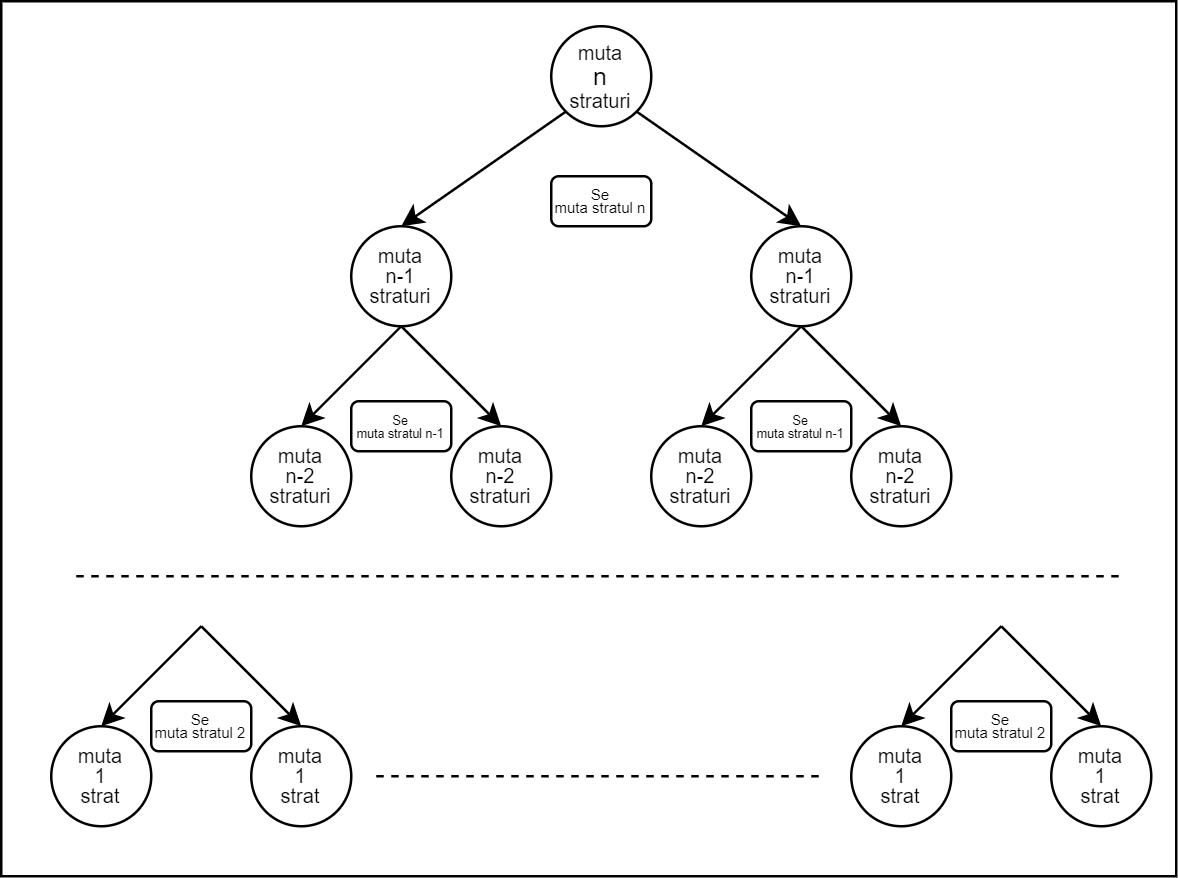

The diagram above was exported from draw.io. Its source (the exported page's mxGraphModel, read from the mxfile embedded in the PNG):
<mxGraphModel dx="593" dy="353" grid="1" gridSize="10" guides="1" tooltips="1" connect="1" arrows="1" fold="1" page="1" pageScale="1" pageWidth="850" pageHeight="1100" math="0" shadow="0">
  <root>
    <mxCell id="0" />
    <mxCell id="1" parent="0" />
    <mxCell id="fKY5tS_vrgVUS2k8xH6p-82" value="" style="rounded=0;whiteSpace=wrap;html=1;strokeWidth=1;" vertex="1" parent="1">
      <mxGeometry x="140" y="70" width="470" height="350" as="geometry" />
    </mxCell>
    <mxCell id="fKY5tS_vrgVUS2k8xH6p-1" value="&lt;p style=&quot;line-height: 80%&quot;&gt;&lt;span style=&quot;font-size: 8px&quot;&gt;muta&lt;br&gt;&lt;/span&gt;&lt;span&gt;&lt;font size=&quot;1&quot;&gt;n&lt;/font&gt;&lt;br&gt;&lt;/span&gt;&lt;span&gt;&lt;font style=&quot;font-size: 8px&quot;&gt;straturi&lt;/font&gt;&lt;/span&gt;&lt;/p&gt;" style="ellipse;whiteSpace=wrap;html=1;aspect=fixed;align=center;strokeWidth=1;" vertex="1" parent="1">
      <mxGeometry x="360" y="80" width="40" height="40" as="geometry" />
    </mxCell>
    <mxCell id="fKY5tS_vrgVUS2k8xH6p-2" value="" style="endArrow=classic;html=1;exitX=0;exitY=1;exitDx=0;exitDy=0;entryX=0.5;entryY=0;entryDx=0;entryDy=0;strokeWidth=1;" edge="1" parent="1" source="fKY5tS_vrgVUS2k8xH6p-1" target="fKY5tS_vrgVUS2k8xH6p-7">
      <mxGeometry width="50" height="50" relative="1" as="geometry">
        <mxPoint x="380" y="260" as="sourcePoint" />
        <mxPoint x="370" y="160" as="targetPoint" />
      </mxGeometry>
    </mxCell>
    <mxCell id="fKY5tS_vrgVUS2k8xH6p-3" value="" style="endArrow=classic;html=1;exitX=1;exitY=1;exitDx=0;exitDy=0;entryX=0.5;entryY=0;entryDx=0;entryDy=0;strokeWidth=1;" edge="1" parent="1" source="fKY5tS_vrgVUS2k8xH6p-1">
      <mxGeometry width="50" height="50" relative="1" as="geometry">
        <mxPoint x="370" y="190" as="sourcePoint" />
        <mxPoint x="460" y="160" as="targetPoint" />
      </mxGeometry>
    </mxCell>
    <mxCell id="fKY5tS_vrgVUS2k8xH6p-7" value="&lt;p style=&quot;line-height: 100% ; font-size: 8px&quot;&gt;&lt;span&gt;muta&lt;br&gt;&lt;/span&gt;&lt;span&gt;n-1&lt;br&gt;&lt;/span&gt;&lt;span&gt;&lt;font style=&quot;font-size: 8px&quot;&gt;straturi&lt;/font&gt;&lt;/span&gt;&lt;/p&gt;" style="ellipse;whiteSpace=wrap;html=1;aspect=fixed;strokeWidth=1;" vertex="1" parent="1">
      <mxGeometry x="280" y="160" width="40" height="40" as="geometry" />
    </mxCell>
    <mxCell id="fKY5tS_vrgVUS2k8xH6p-14" value="" style="endArrow=classic;html=1;exitX=0.5;exitY=1;exitDx=0;exitDy=0;entryX=0.5;entryY=0;entryDx=0;entryDy=0;strokeWidth=1;" edge="1" parent="1" source="fKY5tS_vrgVUS2k8xH6p-7">
      <mxGeometry width="50" height="50" relative="1" as="geometry">
        <mxPoint x="300" y="260" as="sourcePoint" />
        <mxPoint x="260" y="240" as="targetPoint" />
      </mxGeometry>
    </mxCell>
    <mxCell id="fKY5tS_vrgVUS2k8xH6p-16" value="" style="endArrow=classic;html=1;entryX=0.5;entryY=0;entryDx=0;entryDy=0;exitX=0.5;exitY=1;exitDx=0;exitDy=0;strokeWidth=1;" edge="1" parent="1">
      <mxGeometry width="50" height="50" relative="1" as="geometry">
        <mxPoint x="460" y="200" as="sourcePoint" />
        <mxPoint x="420" y="240" as="targetPoint" />
      </mxGeometry>
    </mxCell>
    <mxCell id="fKY5tS_vrgVUS2k8xH6p-17" value="" style="endArrow=classic;html=1;entryX=0.5;entryY=0;entryDx=0;entryDy=0;exitX=0.5;exitY=1;exitDx=0;exitDy=0;strokeWidth=1;" edge="1" parent="1" source="fKY5tS_vrgVUS2k8xH6p-7">
      <mxGeometry width="50" height="50" relative="1" as="geometry">
        <mxPoint x="300" y="202" as="sourcePoint" />
        <mxPoint x="340" y="240" as="targetPoint" />
      </mxGeometry>
    </mxCell>
    <mxCell id="fKY5tS_vrgVUS2k8xH6p-18" value="" style="endArrow=classic;html=1;entryX=0.5;entryY=0;entryDx=0;entryDy=0;exitX=0.5;exitY=1;exitDx=0;exitDy=0;strokeWidth=1;" edge="1" parent="1">
      <mxGeometry width="50" height="50" relative="1" as="geometry">
        <mxPoint x="460" y="200" as="sourcePoint" />
        <mxPoint x="500" y="240" as="targetPoint" />
      </mxGeometry>
    </mxCell>
    <mxCell id="fKY5tS_vrgVUS2k8xH6p-21" value="" style="endArrow=none;dashed=1;html=1;strokeWidth=1;" edge="1" parent="1">
      <mxGeometry width="50" height="50" relative="1" as="geometry">
        <mxPoint x="170" y="300" as="sourcePoint" />
        <mxPoint x="590" y="300" as="targetPoint" />
      </mxGeometry>
    </mxCell>
    <mxCell id="fKY5tS_vrgVUS2k8xH6p-27" value="" style="endArrow=classic;html=1;entryX=0.5;entryY=0;entryDx=0;entryDy=0;strokeWidth=1;" edge="1" parent="1">
      <mxGeometry width="50" height="50" relative="1" as="geometry">
        <mxPoint x="220" y="320" as="sourcePoint" />
        <mxPoint x="180" y="360" as="targetPoint" />
      </mxGeometry>
    </mxCell>
    <mxCell id="fKY5tS_vrgVUS2k8xH6p-28" value="" style="endArrow=classic;html=1;entryX=0.5;entryY=0;entryDx=0;entryDy=0;strokeWidth=1;" edge="1" parent="1">
      <mxGeometry width="50" height="50" relative="1" as="geometry">
        <mxPoint x="220" y="320" as="sourcePoint" />
        <mxPoint x="260" y="360" as="targetPoint" />
      </mxGeometry>
    </mxCell>
    <mxCell id="fKY5tS_vrgVUS2k8xH6p-31" value="" style="endArrow=classic;html=1;entryX=0.5;entryY=0;entryDx=0;entryDy=0;strokeWidth=1;" edge="1" parent="1">
      <mxGeometry width="50" height="50" relative="1" as="geometry">
        <mxPoint x="540" y="320" as="sourcePoint" />
        <mxPoint x="500" y="360" as="targetPoint" />
      </mxGeometry>
    </mxCell>
    <mxCell id="fKY5tS_vrgVUS2k8xH6p-32" value="" style="endArrow=classic;html=1;entryX=0.5;entryY=0;entryDx=0;entryDy=0;strokeWidth=1;" edge="1" parent="1">
      <mxGeometry width="50" height="50" relative="1" as="geometry">
        <mxPoint x="540" y="320" as="sourcePoint" />
        <mxPoint x="580" y="360" as="targetPoint" />
      </mxGeometry>
    </mxCell>
    <mxCell id="fKY5tS_vrgVUS2k8xH6p-35" value="&lt;font style=&quot;font-size: 6px&quot;&gt;muta stratul n&lt;/font&gt;" style="rounded=1;whiteSpace=wrap;html=1;strokeWidth=1;" vertex="1" parent="1">
      <mxGeometry x="360" y="140" width="40" height="20" as="geometry" />
    </mxCell>
    <mxCell id="fKY5tS_vrgVUS2k8xH6p-43" value="&lt;p style=&quot;line-height: 100% ; font-size: 8px&quot;&gt;&lt;span&gt;muta&lt;br&gt;&lt;/span&gt;&lt;span&gt;n-1&lt;br&gt;&lt;/span&gt;&lt;span&gt;&lt;font style=&quot;font-size: 8px&quot;&gt;straturi&lt;/font&gt;&lt;/span&gt;&lt;/p&gt;" style="ellipse;whiteSpace=wrap;html=1;aspect=fixed;strokeWidth=1;" vertex="1" parent="1">
      <mxGeometry x="440" y="160" width="40" height="40" as="geometry" />
    </mxCell>
    <mxCell id="fKY5tS_vrgVUS2k8xH6p-44" value="&lt;p style=&quot;line-height: 100% ; font-size: 8px&quot;&gt;&lt;span&gt;muta&lt;br&gt;&lt;/span&gt;&lt;span&gt;n-2&lt;br&gt;&lt;/span&gt;&lt;span&gt;&lt;font style=&quot;font-size: 8px&quot;&gt;straturi&lt;/font&gt;&lt;/span&gt;&lt;/p&gt;" style="ellipse;whiteSpace=wrap;html=1;aspect=fixed;strokeWidth=1;" vertex="1" parent="1">
      <mxGeometry x="240" y="240" width="40" height="40" as="geometry" />
    </mxCell>
    <mxCell id="fKY5tS_vrgVUS2k8xH6p-45" value="&lt;p style=&quot;line-height: 100% ; font-size: 8px&quot;&gt;&lt;span&gt;muta&lt;br&gt;&lt;/span&gt;&lt;span&gt;n-2&lt;br&gt;&lt;/span&gt;&lt;span&gt;&lt;font style=&quot;font-size: 8px&quot;&gt;straturi&lt;/font&gt;&lt;/span&gt;&lt;/p&gt;" style="ellipse;whiteSpace=wrap;html=1;aspect=fixed;strokeWidth=1;" vertex="1" parent="1">
      <mxGeometry x="320" y="240" width="40" height="40" as="geometry" />
    </mxCell>
    <mxCell id="fKY5tS_vrgVUS2k8xH6p-46" value="&lt;p style=&quot;line-height: 100% ; font-size: 8px&quot;&gt;&lt;span&gt;muta&lt;br&gt;&lt;/span&gt;&lt;span&gt;n-2&lt;br&gt;&lt;/span&gt;&lt;span&gt;&lt;font style=&quot;font-size: 8px&quot;&gt;straturi&lt;/font&gt;&lt;/span&gt;&lt;/p&gt;" style="ellipse;whiteSpace=wrap;html=1;aspect=fixed;strokeWidth=1;" vertex="1" parent="1">
      <mxGeometry x="480" y="240" width="40" height="40" as="geometry" />
    </mxCell>
    <mxCell id="fKY5tS_vrgVUS2k8xH6p-47" value="&lt;p style=&quot;line-height: 100% ; font-size: 8px&quot;&gt;&lt;span&gt;muta&lt;br&gt;&lt;/span&gt;&lt;span&gt;n-2&lt;br&gt;&lt;/span&gt;&lt;span&gt;&lt;font style=&quot;font-size: 8px&quot;&gt;straturi&lt;/font&gt;&lt;/span&gt;&lt;/p&gt;" style="ellipse;whiteSpace=wrap;html=1;aspect=fixed;strokeWidth=1;" vertex="1" parent="1">
      <mxGeometry x="400" y="240" width="40" height="40" as="geometry" />
    </mxCell>
    <mxCell id="fKY5tS_vrgVUS2k8xH6p-48" value="&lt;p style=&quot;line-height: 100% ; font-size: 8px&quot;&gt;&lt;span&gt;muta&lt;br&gt;&lt;/span&gt;&lt;span&gt;1&lt;br&gt;&lt;/span&gt;&lt;span&gt;&lt;font style=&quot;font-size: 8px&quot;&gt;strat&lt;/font&gt;&lt;/span&gt;&lt;/p&gt;" style="ellipse;whiteSpace=wrap;html=1;aspect=fixed;strokeWidth=1;" vertex="1" parent="1">
      <mxGeometry x="160" y="360" width="40" height="40" as="geometry" />
    </mxCell>
    <mxCell id="fKY5tS_vrgVUS2k8xH6p-49" value="&lt;p style=&quot;line-height: 100% ; font-size: 8px&quot;&gt;&lt;span&gt;muta&lt;br&gt;&lt;/span&gt;&lt;span&gt;1&lt;br&gt;&lt;/span&gt;&lt;span&gt;&lt;font style=&quot;font-size: 8px&quot;&gt;strat&lt;/font&gt;&lt;/span&gt;&lt;/p&gt;" style="ellipse;whiteSpace=wrap;html=1;aspect=fixed;strokeWidth=1;" vertex="1" parent="1">
      <mxGeometry x="560" y="360" width="40" height="40" as="geometry" />
    </mxCell>
    <mxCell id="fKY5tS_vrgVUS2k8xH6p-50" value="&lt;p style=&quot;line-height: 100% ; font-size: 8px&quot;&gt;&lt;span&gt;muta&lt;br&gt;&lt;/span&gt;&lt;span&gt;1&lt;br&gt;&lt;/span&gt;&lt;span&gt;&lt;font style=&quot;font-size: 8px&quot;&gt;strat&lt;/font&gt;&lt;/span&gt;&lt;/p&gt;" style="ellipse;whiteSpace=wrap;html=1;aspect=fixed;strokeWidth=1;" vertex="1" parent="1">
      <mxGeometry x="480" y="360" width="40" height="40" as="geometry" />
    </mxCell>
    <mxCell id="fKY5tS_vrgVUS2k8xH6p-51" value="&lt;p style=&quot;line-height: 100% ; font-size: 8px&quot;&gt;&lt;span&gt;muta&lt;br&gt;&lt;/span&gt;&lt;span&gt;1&lt;br&gt;&lt;/span&gt;&lt;span&gt;&lt;font style=&quot;font-size: 8px&quot;&gt;strat&lt;/font&gt;&lt;/span&gt;&lt;/p&gt;" style="ellipse;whiteSpace=wrap;html=1;aspect=fixed;strokeWidth=1;" vertex="1" parent="1">
      <mxGeometry x="240" y="360" width="40" height="40" as="geometry" />
    </mxCell>
    <mxCell id="fKY5tS_vrgVUS2k8xH6p-53" value="&lt;font style=&quot;font-size: 6px&quot;&gt;Se&lt;/font&gt;" style="text;html=1;strokeColor=none;fillColor=none;align=center;verticalAlign=middle;whiteSpace=wrap;rounded=0;strokeWidth=1;" vertex="1" parent="1">
      <mxGeometry x="370" y="140" width="20" height="10" as="geometry" />
    </mxCell>
    <mxCell id="fKY5tS_vrgVUS2k8xH6p-56" value="&lt;font style=&quot;font-size: 5px&quot;&gt;muta stratul n-1&lt;/font&gt;" style="rounded=1;whiteSpace=wrap;html=1;strokeWidth=1;" vertex="1" parent="1">
      <mxGeometry x="280" y="230" width="40" height="20" as="geometry" />
    </mxCell>
    <mxCell id="fKY5tS_vrgVUS2k8xH6p-57" value="&lt;font style=&quot;font-size: 5px&quot;&gt;Se&lt;/font&gt;" style="text;html=1;strokeColor=none;fillColor=none;align=center;verticalAlign=middle;whiteSpace=wrap;rounded=0;strokeWidth=1;" vertex="1" parent="1">
      <mxGeometry x="290" y="230" width="20" height="10" as="geometry" />
    </mxCell>
    <mxCell id="fKY5tS_vrgVUS2k8xH6p-58" value="&lt;font style=&quot;font-size: 5px&quot;&gt;muta stratul n-1&lt;/font&gt;" style="rounded=1;whiteSpace=wrap;html=1;strokeWidth=1;" vertex="1" parent="1">
      <mxGeometry x="440" y="230" width="40" height="20" as="geometry" />
    </mxCell>
    <mxCell id="fKY5tS_vrgVUS2k8xH6p-59" value="&lt;font style=&quot;font-size: 5px&quot;&gt;Se&lt;/font&gt;" style="text;html=1;strokeColor=none;fillColor=none;align=center;verticalAlign=middle;whiteSpace=wrap;rounded=0;strokeWidth=1;" vertex="1" parent="1">
      <mxGeometry x="450" y="230" width="20" height="10" as="geometry" />
    </mxCell>
    <mxCell id="fKY5tS_vrgVUS2k8xH6p-60" value="&lt;font style=&quot;font-size: 6px&quot;&gt;muta stratul 2&lt;/font&gt;" style="rounded=1;whiteSpace=wrap;html=1;strokeWidth=1;" vertex="1" parent="1">
      <mxGeometry x="200" y="350" width="40" height="20" as="geometry" />
    </mxCell>
    <mxCell id="fKY5tS_vrgVUS2k8xH6p-61" value="&lt;font style=&quot;font-size: 6px&quot;&gt;Se&lt;/font&gt;" style="text;html=1;strokeColor=none;fillColor=none;align=center;verticalAlign=middle;whiteSpace=wrap;rounded=0;strokeWidth=1;" vertex="1" parent="1">
      <mxGeometry x="210" y="350" width="20" height="10" as="geometry" />
    </mxCell>
    <mxCell id="fKY5tS_vrgVUS2k8xH6p-66" value="&lt;font style=&quot;font-size: 6px&quot;&gt;muta stratul 2&lt;/font&gt;" style="rounded=1;whiteSpace=wrap;html=1;strokeWidth=1;" vertex="1" parent="1">
      <mxGeometry x="520" y="350" width="40" height="20" as="geometry" />
    </mxCell>
    <mxCell id="fKY5tS_vrgVUS2k8xH6p-63" value="&lt;font style=&quot;font-size: 6px&quot;&gt;Se&lt;/font&gt;" style="text;html=1;strokeColor=none;fillColor=none;align=center;verticalAlign=middle;whiteSpace=wrap;rounded=0;strokeWidth=1;" vertex="1" parent="1">
      <mxGeometry x="530" y="350" width="20" height="10" as="geometry" />
    </mxCell>
    <mxCell id="fKY5tS_vrgVUS2k8xH6p-80" value="" style="endArrow=none;dashed=1;html=1;strokeWidth=1;" edge="1" parent="1">
      <mxGeometry width="50" height="50" relative="1" as="geometry">
        <mxPoint x="290" y="380" as="sourcePoint" />
        <mxPoint x="470" y="380" as="targetPoint" />
      </mxGeometry>
    </mxCell>
  </root>
</mxGraphModel>